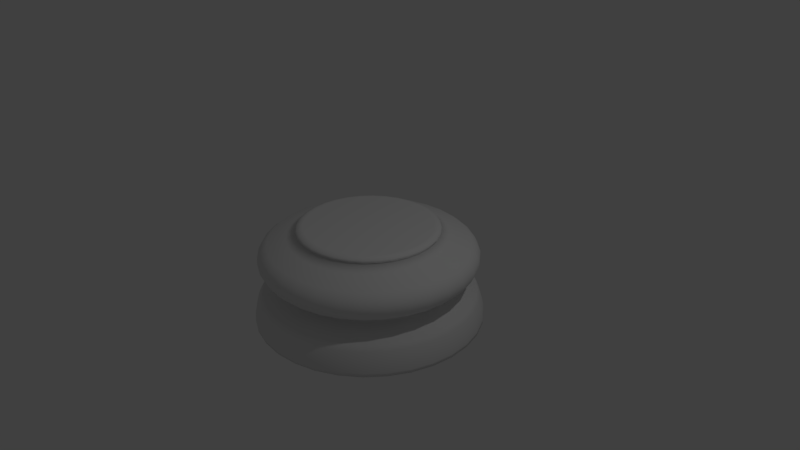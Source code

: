 # Source: chesspiece_base_1_.blend  (saved by Blender 2.79.0; exported with 4.5.12 LTS)
import bpy
from mathutils import Matrix  # noqa: F401  (used for matrix-valued properties, if any)

bpy.ops.wm.read_factory_settings(use_empty=True)
scene = bpy.context.scene
scene.name = 'Scene'

# ---- collections
col_collection_1 = bpy.data.collections.new('Collection 1'); scene.collection.children.link(col_collection_1)

# ---- world
world_world = bpy.data.worlds.new('World'); scene.world = world_world
world_world.color = (0.05088, 0.05088, 0.05088)
world_world.use_sun_shadow = False
world_world.sun_shadow_jitter_overblur = 0.0
world_world.cycles.sampling_method = 'MANUAL'

# ---- cameras
cam_camera = bpy.data.cameras.new('Camera')
cam_camera.clip_end = 100.0
cam_camera.lens = 35.0
cam_camera.sensor_width = 32.0
cam_camera.sensor_height = 18.0
cam_camera.ortho_scale = 7.314
cam_camera.dof.focus_distance = 0.0
cam_camera.dof.aperture_fstop = 128.0

# ---- lights
light_lamp = bpy.data.lights.new('Lamp', 'POINT')
light_lamp.transmission_factor = 0.0
light_lamp.cutoff_distance = 30.0
light_lamp.energy = 100.0
light_lamp.shadow_buffer_clip_start = 1.001
light_lamp.shadow_soft_size = 0.1
light_lamp.shadow_maximum_resolution = 0.006
light_lamp.use_absolute_resolution = True

# ---- meshes
me_cylinder = bpy.data.meshes.new('Cylinder')
me_cylinder.from_pydata([(0.0, 1.5, -1.0), (6.459e-08, 0.8351, 0.2674), (0.2926, 1.471, -1.0), (0.1629, 0.8191, 0.2674), (0.574, 1.386, -1.0), (0.3196, 0.7716, 0.2674), (0.8334, 1.247, -1.0), (0.464, 0.6944, 0.2674), (1.061, 1.061, -1.0), (0.5905, 0.5905, 0.2674), (1.247, 0.8334, -1.0), (0.6944, 0.464, 0.2674), (1.386, 0.574, -1.0), (0.7716, 0.3196, 0.2674), (1.471, 0.2926, -1.0), (0.8191, 0.1629, 0.2674), (1.5, 1.132e-07, -1.0), (0.8351, 2.703e-07, 0.2674), (1.471, -0.2926, -1.0), (0.8191, -0.1629, 0.2674), (1.386, -0.574, -1.0), (0.7716, -0.3196, 0.2674), (1.247, -0.8334, -1.0), (0.6944, -0.464, 0.2674), (1.061, -1.061, -1.0), (0.5905, -0.5905, 0.2674), (0.8334, -1.247, -1.0), (0.464, -0.6944, 0.2674), (0.574, -1.386, -1.0), (0.3196, -0.7716, 0.2674), (0.2926, -1.471, -1.0), (0.1629, -0.8191, 0.2674), (-4.888e-07, -1.5, -1.0), (-2.019e-07, -0.8351, 0.2674), (-0.2926, -1.471, -1.0), (-0.1629, -0.8191, 0.2674), (-0.574, -1.386, -1.0), (-0.3196, -0.7716, 0.2674), (-0.8334, -1.247, -1.0), (-0.464, -0.6944, 0.2674), (-1.061, -1.061, -1.0), (-0.5905, -0.5905, 0.2674), (-1.247, -0.8334, -1.0), (-0.6944, -0.464, 0.2674), (-1.386, -0.574, -1.0), (-0.7716, -0.3196, 0.2674), (-1.471, -0.2926, -1.0), (-0.8191, -0.1629, 0.2674), (-1.5, 1.448e-06, -1.0), (-0.8351, 1.014e-06, 0.2674), (-1.471, 0.2926, -1.0), (-0.8191, 0.1629, 0.2674), (-1.386, 0.574, -1.0), (-0.7716, 0.3196, 0.2674), (-1.247, 0.8334, -1.0), (-0.6944, 0.464, 0.2674), (-1.061, 1.061, -1.0), (-0.5905, 0.5905, 0.2674), (-0.8334, 1.247, -1.0), (-0.464, 0.6944, 0.2674), (-0.574, 1.386, -1.0), (-0.3196, 0.7716, 0.2674), (-0.2926, 1.471, -1.0), (-0.1629, 0.8191, 0.2674), (5.278e-08, 1.053, 0.1337), (6.937e-08, 0.912, 0.2007), (0.1779, 0.8945, 0.2007), (0.2054, 1.032, 0.1337), (0.349, 0.8426, 0.2007), (0.4028, 0.9725, 0.1337), (0.5067, 0.7583, 0.2007), (0.5848, 0.8752, 0.1337), (0.6449, 0.6449, 0.2007), (0.7443, 0.7443, 0.1337), (0.7583, 0.5067, 0.2007), (0.8752, 0.5848, 0.1337), (0.8426, 0.349, 0.2007), (0.9725, 0.4028, 0.1337), (0.8945, 0.1779, 0.2007), (1.032, 0.2054, 0.1337), (0.912, 2.645e-07, 0.2007), (1.053, 2.284e-07, 0.1337), (0.8945, -0.1779, 0.2007), (1.032, -0.2054, 0.1337), (0.8426, -0.349, 0.2007), (0.9725, -0.4028, 0.1337), (0.7583, -0.5067, 0.2007), (0.8752, -0.5848, 0.1337), (0.6449, -0.6449, 0.2007), (0.7443, -0.7443, 0.1337), (0.5067, -0.7583, 0.2007), (0.5848, -0.8752, 0.1337), (0.349, -0.8426, 0.2007), (0.4028, -0.9725, 0.1337), (0.1779, -0.8945, 0.2007), (0.2054, -1.032, 0.1337), (-2.278e-07, -0.912, 0.2007), (-2.902e-07, -1.053, 0.1337), (-0.1779, -0.8945, 0.2007), (-0.2054, -1.032, 0.1337), (-0.349, -0.8426, 0.2007), (-0.4028, -0.9725, 0.1337), (-0.5067, -0.7583, 0.2007), (-0.5848, -0.8752, 0.1337), (-0.6449, -0.6449, 0.2007), (-0.7443, -0.7443, 0.1337), (-0.7583, -0.5067, 0.2007), (-0.8752, -0.5848, 0.1337), (-0.8426, -0.349, 0.2007), (-0.9725, -0.4028, 0.1337), (-0.8945, -0.1779, 0.2007), (-1.032, -0.2054, 0.1337), (-0.912, 1.076e-06, 0.2007), (-1.053, 1.165e-06, 0.1337), (-0.8945, 0.1779, 0.2007), (-1.032, 0.2054, 0.1337), (-0.8426, 0.349, 0.2007), (-0.9725, 0.4028, 0.1337), (-0.7583, 0.5067, 0.2007), (-0.8752, 0.5848, 0.1337), (-0.6449, 0.6449, 0.2007), (-0.7443, 0.7443, 0.1337), (-0.5067, 0.7583, 0.2007), (-0.5848, 0.8752, 0.1337), (-0.349, 0.8426, 0.2007), (-0.4028, 0.9725, 0.1337), (-0.1779, 0.8945, 0.2007), (-0.2054, 1.032, 0.1337), (1.232e-08, 1.396, -0.619), (0.0, 1.5, -0.9555), (7.567e-09, 1.436, -0.6912), (3.725e-09, 1.469, -0.7806), (8.731e-10, 1.492, -0.8734), (0.2926, 1.471, -0.9555), (0.2723, 1.369, -0.619), (0.2911, 1.463, -0.8734), (0.2867, 1.441, -0.7806), (0.2801, 1.408, -0.6912), (0.574, 1.386, -0.9555), (0.5341, 1.289, -0.619), (0.571, 1.378, -0.8734), (0.5623, 1.358, -0.7806), (0.5494, 1.326, -0.6912), (0.8334, 1.247, -0.9555), (0.7753, 1.16, -0.619), (0.8289, 1.241, -0.8734), (0.8164, 1.222, -0.7806), (0.7975, 1.194, -0.6912), (1.061, 1.061, -0.9555), (0.9868, 0.9868, -0.619), (1.055, 1.055, -0.8734), (1.039, 1.039, -0.7806), (1.015, 1.015, -0.6912), (1.247, 0.8334, -0.9555), (1.16, 0.7753, -0.619), (1.241, 0.8289, -0.8734), (1.222, 0.8164, -0.7806), (1.194, 0.7975, -0.6912), (1.386, 0.574, -0.9555), (1.289, 0.5341, -0.619), (1.378, 0.571, -0.8734), (1.358, 0.5623, -0.7806), (1.326, 0.5494, -0.6912), (1.471, 0.2926, -0.9555), (1.369, 0.2723, -0.619), (1.463, 0.2911, -0.8734), (1.441, 0.2867, -0.7806), (1.408, 0.2801, -0.6912), (1.5, 1.132e-07, -0.9555), (1.396, 1.401e-07, -0.619), (1.492, 1.154e-07, -0.8734), (1.469, 1.212e-07, -0.7806), (1.436, 1.3e-07, -0.6912), (1.471, -0.2926, -0.9555), (1.369, -0.2723, -0.619), (1.463, -0.2911, -0.8734), (1.441, -0.2867, -0.7806), (1.408, -0.2801, -0.6912), (1.386, -0.574, -0.9555), (1.289, -0.5341, -0.619), (1.378, -0.571, -0.8734), (1.358, -0.5623, -0.7806), (1.326, -0.5494, -0.6912), (1.247, -0.8334, -0.9555), (1.16, -0.7753, -0.619), (1.241, -0.8289, -0.8734), (1.222, -0.8164, -0.7806), (1.194, -0.7975, -0.6912), (1.061, -1.061, -0.9555), (0.9868, -0.9868, -0.619), (1.055, -1.055, -0.8734), (1.039, -1.039, -0.7806), (1.015, -1.015, -0.6912), (0.8334, -1.247, -0.9555), (0.7753, -1.16, -0.619), (0.8289, -1.241, -0.8734), (0.8164, -1.222, -0.7806), (0.7975, -1.194, -0.6912), (0.574, -1.386, -0.9555), (0.5341, -1.289, -0.619), (0.571, -1.378, -0.8734), (0.5623, -1.358, -0.7806), (0.5494, -1.326, -0.6912), (0.2926, -1.471, -0.9555), (0.2723, -1.369, -0.619), (0.2911, -1.463, -0.8734), (0.2867, -1.441, -0.7806), (0.2801, -1.408, -0.6912), (-4.888e-07, -1.5, -0.9555), (-4.424e-07, -1.396, -0.619), (-4.852e-07, -1.492, -0.8734), (-4.751e-07, -1.469, -0.7806), (-4.601e-07, -1.436, -0.6912), (-0.2926, -1.471, -0.9555), (-0.2723, -1.369, -0.619), (-0.2911, -1.463, -0.8734), (-0.2867, -1.441, -0.7806), (-0.2801, -1.408, -0.6912), (-0.574, -1.386, -0.9555), (-0.5341, -1.289, -0.619), (-0.571, -1.378, -0.8734), (-0.5623, -1.358, -0.7806), (-0.5494, -1.326, -0.6912), (-0.8334, -1.247, -0.9555), (-0.7753, -1.16, -0.619), (-0.8289, -1.241, -0.8734), (-0.8164, -1.222, -0.7806), (-0.7975, -1.194, -0.6912), (-1.061, -1.061, -0.9555), (-0.9868, -0.9868, -0.619), (-1.055, -1.055, -0.8734), (-1.039, -1.039, -0.7806), (-1.015, -1.015, -0.6912), (-1.247, -0.8334, -0.9555), (-1.16, -0.7753, -0.619), (-1.241, -0.8289, -0.8734), (-1.222, -0.8164, -0.7806), (-1.194, -0.7975, -0.6912), (-1.386, -0.574, -0.9555), (-1.289, -0.5341, -0.619), (-1.378, -0.571, -0.8734), (-1.358, -0.5623, -0.7806), (-1.326, -0.5494, -0.6912), (-1.471, -0.2926, -0.9555), (-1.369, -0.2723, -0.619), (-1.463, -0.2911, -0.8734), (-1.441, -0.2867, -0.7806), (-1.408, -0.2801, -0.6912), (-1.5, 1.448e-06, -0.9555), (-1.396, 1.382e-06, -0.619), (-1.492, 1.443e-06, -0.8734), (-1.469, 1.429e-06, -0.7806), (-1.436, 1.408e-06, -0.6912), (-1.471, 0.2926, -0.9555), (-1.369, 0.2723, -0.619), (-1.463, 0.2911, -0.8734), (-1.441, 0.2867, -0.7806), (-1.408, 0.2801, -0.6912), (-1.386, 0.574, -0.9555), (-1.289, 0.5341, -0.619), (-1.378, 0.571, -0.8734), (-1.358, 0.5623, -0.7806), (-1.326, 0.5494, -0.6912), (-1.247, 0.8334, -0.9555), (-1.16, 0.7753, -0.619), (-1.241, 0.8289, -0.8734), (-1.222, 0.8164, -0.7806), (-1.194, 0.7975, -0.6912), (-1.061, 1.061, -0.9555), (-0.9868, 0.9868, -0.619), (-1.055, 1.055, -0.8734), (-1.039, 1.039, -0.7806), (-1.015, 1.015, -0.6912), (-0.8334, 1.247, -0.9555), (-0.7753, 1.16, -0.619), (-0.8289, 1.241, -0.8734), (-0.8164, 1.222, -0.7806), (-0.7975, 1.194, -0.6912), (-0.574, 1.386, -0.9555), (-0.5341, 1.289, -0.619), (-0.571, 1.378, -0.8734), (-0.5623, 1.358, -0.7806), (-0.5494, 1.326, -0.6912), (-0.2926, 1.471, -0.9555), (-0.2723, 1.369, -0.619), (-0.2911, 1.463, -0.8734), (-0.2867, 1.441, -0.7806), (-0.2801, 1.408, -0.6912), (3.313e-08, 1.087, -0.4128), (3.407e-08, 1.09, -0.5137), (3.702e-08, 1.039, -0.4464), (3.725e-08, 1.041, -0.4833), (0.2126, 1.069, -0.5137), (0.212, 1.066, -0.4128), (0.203, 1.021, -0.4833), (0.2028, 1.019, -0.4464), (0.4171, 1.007, -0.5137), (0.4158, 1.004, -0.4128), (0.3982, 0.9613, -0.4833), (0.3977, 0.9602, -0.4464), (0.6056, 0.9063, -0.5137), (0.6037, 0.9035, -0.4128), (0.5781, 0.8652, -0.4833), (0.5774, 0.8641, -0.4464), (0.7707, 0.7707, -0.5137), (0.7683, 0.7683, -0.4128), (0.7358, 0.7358, -0.4833), (0.7349, 0.7349, -0.4464), (0.9063, 0.6056, -0.5137), (0.9035, 0.6037, -0.4128), (0.8652, 0.5781, -0.4833), (0.8641, 0.5774, -0.4464), (1.007, 0.4171, -0.5137), (1.004, 0.4158, -0.4128), (0.9613, 0.3982, -0.4833), (0.9602, 0.3977, -0.4464), (1.069, 0.2126, -0.5137), (1.066, 0.212, -0.4128), (1.021, 0.203, -0.4833), (1.019, 0.2028, -0.4464), (1.09, 2.107e-07, -0.5137), (1.087, 2.108e-07, -0.4128), (1.041, 2.221e-07, -0.4833), (1.039, 2.217e-07, -0.4464), (1.069, -0.2126, -0.5137), (1.066, -0.212, -0.4128), (1.021, -0.203, -0.4833), (1.019, -0.2028, -0.4464), (1.007, -0.4171, -0.5137), (1.004, -0.4158, -0.4128), (0.9613, -0.3982, -0.4833), (0.9602, -0.3977, -0.4464), (0.9063, -0.6056, -0.5137), (0.9035, -0.6037, -0.4128), (0.8652, -0.5781, -0.4833), (0.8641, -0.5774, -0.4464), (0.7707, -0.7707, -0.5137), (0.7683, -0.7683, -0.4128), (0.7358, -0.7358, -0.4833), (0.7349, -0.7349, -0.4464), (0.6056, -0.9063, -0.5137), (0.6037, -0.9035, -0.4128), (0.5781, -0.8652, -0.4833), (0.5774, -0.8641, -0.4464), (0.4171, -1.007, -0.5137), (0.4158, -1.004, -0.4128), (0.3982, -0.9613, -0.4833), (0.3977, -0.9602, -0.4464), (0.2126, -1.069, -0.5137), (0.212, -1.066, -0.4128), (0.203, -1.021, -0.4833), (0.2028, -1.019, -0.4464), (-3.211e-07, -1.09, -0.5137), (-3.209e-07, -1.087, -0.4128), (-3.015e-07, -1.041, -0.4833), (-3.015e-07, -1.039, -0.4464), (-0.2126, -1.069, -0.5137), (-0.212, -1.066, -0.4128), (-0.203, -1.021, -0.4833), (-0.2028, -1.019, -0.4464), (-0.4171, -1.007, -0.5137), (-0.4158, -1.004, -0.4128), (-0.3982, -0.9613, -0.4833), (-0.3977, -0.9602, -0.4464), (-0.6056, -0.9063, -0.5137), (-0.6037, -0.9035, -0.4128), (-0.5781, -0.8652, -0.4833), (-0.5774, -0.8641, -0.4464), (-0.7707, -0.7707, -0.5137), (-0.7683, -0.7683, -0.4128), (-0.7358, -0.7358, -0.4833), (-0.7349, -0.7349, -0.4464), (-0.9063, -0.6056, -0.5137), (-0.9035, -0.6037, -0.4128), (-0.8652, -0.5781, -0.4833), (-0.8641, -0.5774, -0.4464), (-1.007, -0.4171, -0.5137), (-1.004, -0.4158, -0.4128), (-0.9613, -0.3982, -0.4833), (-0.9602, -0.3977, -0.4464), (-1.069, -0.2126, -0.5137), (-1.066, -0.212, -0.4128), (-1.021, -0.203, -0.4833), (-1.019, -0.2028, -0.4464), (-1.09, 1.181e-06, -0.5137), (-1.087, 1.178e-06, -0.4128), (-1.041, 1.149e-06, -0.4833), (-1.039, 1.147e-06, -0.4464), (-1.069, 0.2126, -0.5137), (-1.066, 0.212, -0.4128), (-1.021, 0.203, -0.4833), (-1.019, 0.2028, -0.4464), (-1.007, 0.4171, -0.5137), (-1.004, 0.4158, -0.4128), (-0.9613, 0.3982, -0.4833), (-0.9602, 0.3977, -0.4464), (-0.9063, 0.6056, -0.5137), (-0.9035, 0.6037, -0.4128), (-0.8652, 0.5781, -0.4833), (-0.8641, 0.5774, -0.4464), (-0.7707, 0.7707, -0.5137), (-0.7683, 0.7684, -0.4128), (-0.7358, 0.7358, -0.4833), (-0.7349, 0.7349, -0.4464), (-0.6056, 0.9063, -0.5137), (-0.6037, 0.9035, -0.4128), (-0.5781, 0.8652, -0.4833), (-0.5774, 0.8641, -0.4464), (-0.4171, 1.007, -0.5137), (-0.4158, 1.004, -0.4128), (-0.3982, 0.9613, -0.4833), (-0.3977, 0.9602, -0.4464), (-0.2126, 1.069, -0.5137), (-0.212, 1.066, -0.4128), (-0.203, 1.021, -0.4833), (-0.2028, 1.019, -0.4464), (2.113e-08, 1.304, 0.04538), (9.03e-09, 1.313, -0.3299), (1.139e-08, 1.382, -0.01987), (5.165e-09, 1.425, -0.09782), (2.178e-09, 1.427, -0.1808), (3.672e-09, 1.388, -0.2608), (0.2562, 1.288, -0.3299), (0.2543, 1.279, 0.04538), (0.2708, 1.362, -0.2608), (0.2783, 1.399, -0.1808), (0.2779, 1.397, -0.09782), (0.2696, 1.356, -0.01987), (0.5025, 1.213, -0.3299), (0.4989, 1.204, 0.04538), (0.5313, 1.283, -0.2608), (0.5459, 1.318, -0.1808), (0.5451, 1.316, -0.09782), (0.5289, 1.277, -0.01987), (0.7296, 1.092, -0.3299), (0.7243, 1.084, 0.04538), (0.7713, 1.154, -0.2608), (0.7926, 1.186, -0.1808), (0.7914, 1.184, -0.09782), (0.7679, 1.149, -0.01987), (0.9285, 0.9285, -0.3299), (0.9219, 0.9219, 0.04538), (0.9816, 0.9816, -0.2608), (1.009, 1.009, -0.1808), (1.007, 1.007, -0.09782), (0.9773, 0.9773, -0.01987), (1.092, 0.7296, -0.3299), (1.084, 0.7243, 0.04538), (1.154, 0.7713, -0.2608), (1.186, 0.7926, -0.1808), (1.184, 0.7914, -0.09782), (1.149, 0.7679, -0.01987), (1.213, 0.5025, -0.3299), (1.204, 0.4989, 0.04538), (1.283, 0.5313, -0.2608), (1.318, 0.5459, -0.1808), (1.316, 0.5451, -0.09782), (1.277, 0.5289, -0.01987), (1.288, 0.2562, -0.3299), (1.279, 0.2543, 0.04538), (1.362, 0.2708, -0.2608), (1.399, 0.2783, -0.1808), (1.397, 0.2779, -0.09782), (1.356, 0.2696, -0.01987), (1.313, 1.653e-07, -0.3299), (1.304, 1.74e-07, 0.04538), (1.388, 1.48e-07, -0.2608), (1.427, 1.4e-07, -0.1808), (1.425, 1.42e-07, -0.09782), (1.382, 1.534e-07, -0.01987), (1.288, -0.2562, -0.3299), (1.279, -0.2543, 0.04538), (1.362, -0.2708, -0.2608), (1.399, -0.2783, -0.1808), (1.397, -0.2779, -0.09782), (1.356, -0.2696, -0.01987), (1.213, -0.5025, -0.3299), (1.204, -0.4989, 0.04538), (1.283, -0.5313, -0.2608), (1.318, -0.5459, -0.1808), (1.316, -0.5451, -0.09782), (1.277, -0.5289, -0.01987), (1.092, -0.7296, -0.3299), (1.084, -0.7243, 0.04538), (1.154, -0.7713, -0.2608), (1.186, -0.7926, -0.1808), (1.184, -0.7914, -0.09782), (1.149, -0.7679, -0.01987), (0.9285, -0.9285, -0.3299), (0.9219, -0.9219, 0.04538), (0.9816, -0.9816, -0.2608), (1.009, -1.009, -0.1808), (1.007, -1.007, -0.09782), (0.9773, -0.9773, -0.01987), (0.7296, -1.092, -0.3299), (0.7243, -1.084, 0.04538), (0.7713, -1.154, -0.2608), (0.7926, -1.186, -0.1808), (0.7914, -1.184, -0.09782), (0.7679, -1.149, -0.01987), (0.5025, -1.213, -0.3299), (0.4989, -1.204, 0.04538), (0.5313, -1.283, -0.2608), (0.5459, -1.318, -0.1808), (0.5451, -1.316, -0.09782), (0.5289, -1.277, -0.01987), (0.2562, -1.288, -0.3299), (0.2543, -1.279, 0.04538), (0.2708, -1.362, -0.2608), (0.2783, -1.399, -0.1808), (0.2779, -1.397, -0.09782), (0.2696, -1.356, -0.01987), (-4.189e-07, -1.313, -0.3299), (-4.037e-07, -1.304, 0.04538), (-4.491e-07, -1.388, -0.2608), (-4.623e-07, -1.427, -0.1808), (-4.583e-07, -1.425, -0.09782), (-4.389e-07, -1.382, -0.01987), (-0.2562, -1.288, -0.3299), (-0.2543, -1.279, 0.04538), (-0.2708, -1.362, -0.2608), (-0.2783, -1.399, -0.1808), (-0.2779, -1.397, -0.09782), (-0.2696, -1.356, -0.01987), (-0.5025, -1.213, -0.3299), (-0.4989, -1.204, 0.04538), (-0.5313, -1.283, -0.2608), (-0.5459, -1.318, -0.1808), (-0.5451, -1.316, -0.09782), (-0.5289, -1.277, -0.01987), (-0.7296, -1.092, -0.3299), (-0.7243, -1.084, 0.04538), (-0.7713, -1.154, -0.2608), (-0.7926, -1.186, -0.1808), (-0.7914, -1.184, -0.09782), (-0.7679, -1.149, -0.01987), (-0.9285, -0.9285, -0.3299), (-0.9219, -0.9219, 0.04538), (-0.9816, -0.9816, -0.2608), (-1.009, -1.009, -0.1808), (-1.007, -1.007, -0.09782), (-0.9773, -0.9773, -0.01987), (-1.092, -0.7296, -0.3299), (-1.084, -0.7243, 0.04538), (-1.154, -0.7713, -0.2608), (-1.186, -0.7926, -0.1808), (-1.184, -0.7914, -0.09782), (-1.149, -0.7679, -0.01987), (-1.213, -0.5025, -0.3299), (-1.204, -0.4989, 0.04538), (-1.283, -0.5313, -0.2608), (-1.318, -0.5459, -0.1808), (-1.316, -0.5451, -0.09782), (-1.277, -0.5289, -0.01987), (-1.288, -0.2562, -0.3299), (-1.279, -0.2543, 0.04538), (-1.362, -0.2708, -0.2608), (-1.399, -0.2783, -0.1808), (-1.397, -0.2779, -0.09782), (-1.356, -0.2696, -0.01987), (-1.313, 1.334e-06, -0.3299), (-1.304, 1.334e-06, 0.04538), (-1.388, 1.383e-06, -0.2608), (-1.427, 1.41e-06, -0.1808), (-1.425, 1.41e-06, -0.09782), (-1.382, 1.383e-06, -0.01987), (-1.288, 0.2562, -0.3299), (-1.279, 0.2543, 0.04538), (-1.362, 0.2708, -0.2608), (-1.399, 0.2783, -0.1808), (-1.397, 0.2779, -0.09782), (-1.356, 0.2696, -0.01987), (-1.213, 0.5025, -0.3299), (-1.204, 0.4989, 0.04538), (-1.283, 0.5313, -0.2608), (-1.318, 0.5459, -0.1808), (-1.316, 0.5451, -0.09782), (-1.277, 0.5289, -0.01987), (-1.092, 0.7296, -0.3299), (-1.084, 0.7243, 0.04538), (-1.154, 0.7713, -0.2608), (-1.186, 0.7926, -0.1808), (-1.184, 0.7914, -0.09782), (-1.149, 0.7679, -0.01987), (-0.9285, 0.9285, -0.3299), (-0.9219, 0.9219, 0.04538), (-0.9816, 0.9816, -0.2608), (-1.009, 1.009, -0.1808), (-1.007, 1.007, -0.09782), (-0.9773, 0.9773, -0.01987), (-0.7296, 1.092, -0.3299), (-0.7243, 1.084, 0.04538), (-0.7713, 1.154, -0.2608), (-0.7926, 1.186, -0.1808), (-0.7914, 1.184, -0.09782), (-0.7679, 1.149, -0.01987), (-0.5025, 1.213, -0.3299), (-0.4989, 1.204, 0.04538), (-0.5313, 1.283, -0.2608), (-0.5459, 1.318, -0.1808), (-0.5451, 1.316, -0.09782), (-0.5289, 1.277, -0.01987), (-0.2562, 1.288, -0.3299), (-0.2543, 1.279, 0.04538), (-0.2708, 1.362, -0.2608), (-0.2783, 1.399, -0.1808), (-0.2779, 1.397, -0.09782), (-0.2696, 1.356, -0.01987), (0.1691, 0.85, 0.2674), (7.472e-08, 0.8666, 0.2674), (0.3316, 0.8007, 0.2674), (0.4815, 0.7206, 0.2674), (0.6128, 0.6128, 0.2674), (0.7206, 0.4815, 0.2674), (0.8007, 0.3316, 0.2674), (0.85, 0.1691, 0.2674), (0.8666, 2.762e-07, 0.2674), (0.85, -0.1691, 0.2674), (0.8007, -0.3316, 0.2674), (0.7206, -0.4815, 0.2674), (0.6128, -0.6128, 0.2674), (0.4815, -0.7206, 0.2674), (0.3316, -0.8007, 0.2674), (0.1691, -0.85, 0.2674), (-2.077e-07, -0.8666, 0.2674), (-0.1691, -0.85, 0.2674), (-0.3316, -0.8007, 0.2674), (-0.4815, -0.7206, 0.2674), (-0.6128, -0.6128, 0.2674), (-0.7206, -0.4815, 0.2674), (-0.8007, -0.3316, 0.2674), (-0.85, -0.1691, 0.2674), (-0.8666, 1.048e-06, 0.2674), (-0.85, 0.1691, 0.2674), (-0.8007, 0.3316, 0.2674), (-0.7206, 0.4815, 0.2674), (-0.6128, 0.6128, 0.2674), (-0.4815, 0.7206, 0.2674), (-0.3316, 0.8007, 0.2674), (-0.1691, 0.85, 0.2674), (6.851e-08, 0.9323, 0.2238), (7.037e-08, 0.9166, 0.2469), (0.1788, 0.8989, 0.2469), (0.1819, 0.9144, 0.2238), (0.3508, 0.8468, 0.2469), (0.3568, 0.8613, 0.2238), (0.5092, 0.7621, 0.2469), (0.518, 0.7752, 0.2238), (0.6481, 0.6481, 0.2469), (0.6592, 0.6592, 0.2238), (0.7621, 0.5092, 0.2469), (0.7752, 0.518, 0.2238), (0.8468, 0.3508, 0.2469), (0.8613, 0.3568, 0.2238), (0.8989, 0.1788, 0.2469), (0.9144, 0.1819, 0.2238), (0.9166, 2.646e-07, 0.2469), (0.9323, 2.606e-07, 0.2238), (0.8989, -0.1788, 0.2469), (0.9144, -0.1819, 0.2238), (0.8468, -0.3507, 0.2469), (0.8613, -0.3568, 0.2238), (0.7621, -0.5092, 0.2469), (0.7752, -0.518, 0.2238), (0.6481, -0.6481, 0.2469), (0.6592, -0.6592, 0.2238), (0.5092, -0.7621, 0.2469), (0.518, -0.7752, 0.2238), (0.3507, -0.8468, 0.2469), (0.3568, -0.8613, 0.2238), (0.1788, -0.8989, 0.2469), (0.1819, -0.9144, 0.2238), (-2.283e-07, -0.9166, 0.2469), (-2.353e-07, -0.9323, 0.2238), (-0.1788, -0.8989, 0.2469), (-0.1819, -0.9144, 0.2238), (-0.3508, -0.8468, 0.2469), (-0.3568, -0.8613, 0.2238), (-0.5092, -0.7621, 0.2469), (-0.518, -0.7752, 0.2238), (-0.6481, -0.6481, 0.2469), (-0.6592, -0.6592, 0.2238), (-0.7621, -0.5092, 0.2469), (-0.7752, -0.518, 0.2238), (-0.8468, -0.3507, 0.2469), (-0.8613, -0.3568, 0.2238), (-0.8989, -0.1788, 0.2469), (-0.9144, -0.1819, 0.2238), (-0.9166, 1.08e-06, 0.2469), (-0.9323, 1.09e-06, 0.2238), (-0.8989, 0.1788, 0.2469), (-0.9144, 0.1819, 0.2238), (-0.8468, 0.3508, 0.2469), (-0.8613, 0.3568, 0.2238), (-0.7621, 0.5092, 0.2469), (-0.7752, 0.518, 0.2238), (-0.6481, 0.6481, 0.2469), (-0.6592, 0.6592, 0.2238), (-0.5092, 0.7621, 0.2469), (-0.518, 0.7752, 0.2238), (-0.3507, 0.8468, 0.2469), (-0.3568, 0.8613, 0.2238), (-0.1788, 0.8989, 0.2469), (-0.1819, 0.9144, 0.2238)], [], [(641, 609, 608, 642), (642, 608, 610, 644), (644, 610, 611, 646), (646, 611, 612, 648), (648, 612, 613, 650), (650, 613, 614, 652), (652, 614, 615, 654), (654, 615, 616, 656), (656, 616, 617, 658), (658, 617, 618, 660), (660, 618, 619, 662), (662, 619, 620, 664), (664, 620, 621, 666), (666, 621, 622, 668), (668, 622, 623, 670), (670, 623, 624, 672), (672, 624, 625, 674), (674, 625, 626, 676), (676, 626, 627, 678), (678, 627, 628, 680), (680, 628, 629, 682), (682, 629, 630, 684), (684, 630, 631, 686), (686, 631, 632, 688), (688, 632, 633, 690), (690, 633, 634, 692), (692, 634, 635, 694), (694, 635, 636, 696), (696, 636, 637, 698), (698, 637, 638, 700), (3, 1, 63, 61, 59, 57, 55, 53, 51, 49, 47, 45, 43, 41, 39, 37, 35, 33, 31, 29, 27, 25, 23, 21, 19, 17, 15, 13, 11, 9, 7, 5), (700, 638, 639, 702), (702, 639, 609, 641), (0, 2, 4, 6, 8, 10, 12, 14, 16, 18, 20, 22, 24, 26, 28, 30, 32, 34, 36, 38, 40, 42, 44, 46, 48, 50, 52, 54, 56, 58, 60, 62), (284, 412, 289, 128), (2, 133, 138, 4), (128, 289, 292, 134), (288, 417, 422, 293), (127, 126, 65, 64), (279, 408, 412, 284), (409, 596, 602, 413), (125, 124, 126, 127), (60, 278, 283, 62), (274, 404, 408, 279), (405, 590, 596, 409), (123, 122, 124, 125), (597, 125, 127, 603), (58, 273, 278, 60), (269, 400, 404, 274), (401, 584, 590, 405), (121, 120, 122, 123), (591, 123, 125, 597), (56, 268, 273, 58), (264, 396, 400, 269), (397, 578, 584, 401), (119, 118, 120, 121), (585, 121, 123, 591), (54, 263, 268, 56), (259, 392, 396, 264), (393, 572, 578, 397), (117, 116, 118, 119), (579, 119, 121, 585), (52, 258, 263, 54), (254, 388, 392, 259), (389, 566, 572, 393), (115, 114, 116, 117), (573, 117, 119, 579), (50, 253, 258, 52), (249, 384, 388, 254), (385, 560, 566, 389), (113, 112, 114, 115), (567, 115, 117, 573), (48, 248, 253, 50), (244, 380, 384, 249), (381, 554, 560, 385), (111, 110, 112, 113), (561, 113, 115, 567), (46, 243, 248, 48), (239, 376, 380, 244), (377, 548, 554, 381), (109, 108, 110, 111), (555, 111, 113, 561), (44, 238, 243, 46), (234, 372, 376, 239), (373, 542, 548, 377), (107, 106, 108, 109), (549, 109, 111, 555), (42, 233, 238, 44), (229, 368, 372, 234), (369, 536, 542, 373), (105, 104, 106, 107), (543, 107, 109, 549), (40, 228, 233, 42), (224, 364, 368, 229), (365, 530, 536, 369), (103, 102, 104, 105), (537, 105, 107, 543), (38, 223, 228, 40), (219, 360, 364, 224), (361, 524, 530, 365), (101, 100, 102, 103), (531, 103, 105, 537), (36, 218, 223, 38), (214, 356, 360, 219), (357, 518, 524, 361), (99, 98, 100, 101), (525, 101, 103, 531), (34, 213, 218, 36), (209, 352, 356, 214), (353, 512, 518, 357), (97, 96, 98, 99), (519, 99, 101, 525), (32, 208, 213, 34), (204, 348, 352, 209), (349, 506, 512, 353), (95, 94, 96, 97), (513, 97, 99, 519), (30, 203, 208, 32), (199, 344, 348, 204), (345, 500, 506, 349), (93, 92, 94, 95), (507, 95, 97, 513), (28, 198, 203, 30), (194, 340, 344, 199), (341, 494, 500, 345), (91, 90, 92, 93), (501, 93, 95, 507), (26, 193, 198, 28), (189, 336, 340, 194), (337, 488, 494, 341), (89, 88, 90, 91), (495, 91, 93, 501), (24, 188, 193, 26), (184, 332, 336, 189), (333, 482, 488, 337), (87, 86, 88, 89), (489, 89, 91, 495), (22, 183, 188, 24), (179, 328, 332, 184), (329, 476, 482, 333), (85, 84, 86, 87), (483, 87, 89, 489), (20, 178, 183, 22), (174, 324, 328, 179), (325, 470, 476, 329), (83, 82, 84, 85), (477, 85, 87, 483), (18, 173, 178, 20), (169, 320, 324, 174), (321, 464, 470, 325), (81, 80, 82, 83), (471, 83, 85, 477), (16, 168, 173, 18), (164, 316, 320, 169), (317, 458, 464, 321), (79, 78, 80, 81), (465, 81, 83, 471), (14, 163, 168, 16), (159, 312, 316, 164), (313, 452, 458, 317), (77, 76, 78, 79), (459, 79, 81, 465), (12, 158, 163, 14), (154, 308, 312, 159), (309, 446, 452, 313), (75, 74, 76, 77), (453, 77, 79, 459), (10, 153, 158, 12), (149, 304, 308, 154), (305, 440, 446, 309), (73, 72, 74, 75), (447, 75, 77, 453), (8, 148, 153, 10), (144, 300, 304, 149), (301, 434, 440, 305), (71, 70, 72, 73), (441, 73, 75, 447), (6, 143, 148, 8), (139, 296, 300, 144), (297, 428, 434, 301), (69, 68, 70, 71), (435, 71, 73, 441), (4, 138, 143, 6), (134, 292, 296, 139), (293, 422, 428, 297), (67, 66, 68, 69), (62, 283, 129, 0), (429, 69, 71, 435), (423, 67, 69, 429), (603, 127, 64, 416), (64, 65, 66, 67), (284, 128, 130, 287), (287, 130, 131, 286), (286, 131, 132, 285), (285, 132, 129, 283), (279, 284, 287, 282), (282, 287, 286, 281), (281, 286, 285, 280), (280, 285, 283, 278), (274, 279, 282, 277), (277, 282, 281, 276), (276, 281, 280, 275), (275, 280, 278, 273), (269, 274, 277, 272), (272, 277, 276, 271), (271, 276, 275, 270), (270, 275, 273, 268), (264, 269, 272, 267), (267, 272, 271, 266), (266, 271, 270, 265), (265, 270, 268, 263), (259, 264, 267, 262), (262, 267, 266, 261), (261, 266, 265, 260), (260, 265, 263, 258), (254, 259, 262, 257), (257, 262, 261, 256), (256, 261, 260, 255), (255, 260, 258, 253), (249, 254, 257, 252), (252, 257, 256, 251), (251, 256, 255, 250), (250, 255, 253, 248), (244, 249, 252, 247), (247, 252, 251, 246), (246, 251, 250, 245), (245, 250, 248, 243), (239, 244, 247, 242), (242, 247, 246, 241), (241, 246, 245, 240), (240, 245, 243, 238), (234, 239, 242, 237), (237, 242, 241, 236), (236, 241, 240, 235), (235, 240, 238, 233), (229, 234, 237, 232), (232, 237, 236, 231), (231, 236, 235, 230), (230, 235, 233, 228), (224, 229, 232, 227), (227, 232, 231, 226), (226, 231, 230, 225), (225, 230, 228, 223), (219, 224, 227, 222), (222, 227, 226, 221), (221, 226, 225, 220), (220, 225, 223, 218), (214, 219, 222, 217), (217, 222, 221, 216), (216, 221, 220, 215), (215, 220, 218, 213), (209, 214, 217, 212), (212, 217, 216, 211), (211, 216, 215, 210), (210, 215, 213, 208), (204, 209, 212, 207), (207, 212, 211, 206), (206, 211, 210, 205), (205, 210, 208, 203), (199, 204, 207, 202), (202, 207, 206, 201), (201, 206, 205, 200), (200, 205, 203, 198), (194, 199, 202, 197), (197, 202, 201, 196), (196, 201, 200, 195), (195, 200, 198, 193), (189, 194, 197, 192), (192, 197, 196, 191), (191, 196, 195, 190), (190, 195, 193, 188), (184, 189, 192, 187), (187, 192, 191, 186), (186, 191, 190, 185), (185, 190, 188, 183), (179, 184, 187, 182), (182, 187, 186, 181), (181, 186, 185, 180), (180, 185, 183, 178), (174, 179, 182, 177), (177, 182, 181, 176), (176, 181, 180, 175), (175, 180, 178, 173), (169, 174, 177, 172), (172, 177, 176, 171), (171, 176, 175, 170), (170, 175, 173, 168), (164, 169, 172, 167), (167, 172, 171, 166), (166, 171, 170, 165), (165, 170, 168, 163), (159, 164, 167, 162), (162, 167, 166, 161), (161, 166, 165, 160), (160, 165, 163, 158), (154, 159, 162, 157), (157, 162, 161, 156), (156, 161, 160, 155), (155, 160, 158, 153), (149, 154, 157, 152), (152, 157, 156, 151), (151, 156, 155, 150), (150, 155, 153, 148), (144, 149, 152, 147), (147, 152, 151, 146), (146, 151, 150, 145), (145, 150, 148, 143), (139, 144, 147, 142), (142, 147, 146, 141), (141, 146, 145, 140), (140, 145, 143, 138), (134, 139, 142, 137), (137, 142, 141, 136), (136, 141, 140, 135), (135, 140, 138, 133), (128, 134, 137, 130), (130, 137, 136, 131), (131, 136, 135, 132), (132, 135, 133, 129), (0, 129, 133, 2), (413, 288, 290, 415), (415, 290, 291, 414), (414, 291, 289, 412), (409, 413, 415, 411), (411, 415, 414, 410), (410, 414, 412, 408), (405, 409, 411, 407), (407, 411, 410, 406), (406, 410, 408, 404), (401, 405, 407, 403), (403, 407, 406, 402), (402, 406, 404, 400), (397, 401, 403, 399), (399, 403, 402, 398), (398, 402, 400, 396), (393, 397, 399, 395), (395, 399, 398, 394), (394, 398, 396, 392), (389, 393, 395, 391), (391, 395, 394, 390), (390, 394, 392, 388), (385, 389, 391, 387), (387, 391, 390, 386), (386, 390, 388, 384), (381, 385, 387, 383), (383, 387, 386, 382), (382, 386, 384, 380), (377, 381, 383, 379), (379, 383, 382, 378), (378, 382, 380, 376), (373, 377, 379, 375), (375, 379, 378, 374), (374, 378, 376, 372), (369, 373, 375, 371), (371, 375, 374, 370), (370, 374, 372, 368), (365, 369, 371, 367), (367, 371, 370, 366), (366, 370, 368, 364), (361, 365, 367, 363), (363, 367, 366, 362), (362, 366, 364, 360), (357, 361, 363, 359), (359, 363, 362, 358), (358, 362, 360, 356), (353, 357, 359, 355), (355, 359, 358, 354), (354, 358, 356, 352), (349, 353, 355, 351), (351, 355, 354, 350), (350, 354, 352, 348), (345, 349, 351, 347), (347, 351, 350, 346), (346, 350, 348, 344), (341, 345, 347, 343), (343, 347, 346, 342), (342, 346, 344, 340), (337, 341, 343, 339), (339, 343, 342, 338), (338, 342, 340, 336), (333, 337, 339, 335), (335, 339, 338, 334), (334, 338, 336, 332), (329, 333, 335, 331), (331, 335, 334, 330), (330, 334, 332, 328), (325, 329, 331, 327), (327, 331, 330, 326), (326, 330, 328, 324), (321, 325, 327, 323), (323, 327, 326, 322), (322, 326, 324, 320), (317, 321, 323, 319), (319, 323, 322, 318), (318, 322, 320, 316), (313, 317, 319, 315), (315, 319, 318, 314), (314, 318, 316, 312), (309, 313, 315, 311), (311, 315, 314, 310), (310, 314, 312, 308), (305, 309, 311, 307), (307, 311, 310, 306), (306, 310, 308, 304), (301, 305, 307, 303), (303, 307, 306, 302), (302, 306, 304, 300), (297, 301, 303, 299), (299, 303, 302, 298), (298, 302, 300, 296), (293, 297, 299, 295), (295, 299, 298, 294), (294, 298, 296, 292), (288, 293, 295, 290), (290, 295, 294, 291), (291, 294, 292, 289), (413, 602, 417, 288), (603, 416, 418, 607), (607, 418, 419, 606), (606, 419, 420, 605), (605, 420, 421, 604), (604, 421, 417, 602), (597, 603, 607, 601), (601, 607, 606, 600), (600, 606, 605, 599), (599, 605, 604, 598), (598, 604, 602, 596), (591, 597, 601, 595), (595, 601, 600, 594), (594, 600, 599, 593), (593, 599, 598, 592), (592, 598, 596, 590), (585, 591, 595, 589), (589, 595, 594, 588), (588, 594, 593, 587), (587, 593, 592, 586), (586, 592, 590, 584), (579, 585, 589, 583), (583, 589, 588, 582), (582, 588, 587, 581), (581, 587, 586, 580), (580, 586, 584, 578), (573, 579, 583, 577), (577, 583, 582, 576), (576, 582, 581, 575), (575, 581, 580, 574), (574, 580, 578, 572), (567, 573, 577, 571), (571, 577, 576, 570), (570, 576, 575, 569), (569, 575, 574, 568), (568, 574, 572, 566), (561, 567, 571, 565), (565, 571, 570, 564), (564, 570, 569, 563), (563, 569, 568, 562), (562, 568, 566, 560), (555, 561, 565, 559), (559, 565, 564, 558), (558, 564, 563, 557), (557, 563, 562, 556), (556, 562, 560, 554), (549, 555, 559, 553), (553, 559, 558, 552), (552, 558, 557, 551), (551, 557, 556, 550), (550, 556, 554, 548), (543, 549, 553, 547), (547, 553, 552, 546), (546, 552, 551, 545), (545, 551, 550, 544), (544, 550, 548, 542), (537, 543, 547, 541), (541, 547, 546, 540), (540, 546, 545, 539), (539, 545, 544, 538), (538, 544, 542, 536), (531, 537, 541, 535), (535, 541, 540, 534), (534, 540, 539, 533), (533, 539, 538, 532), (532, 538, 536, 530), (525, 531, 535, 529), (529, 535, 534, 528), (528, 534, 533, 527), (527, 533, 532, 526), (526, 532, 530, 524), (519, 525, 529, 523), (523, 529, 528, 522), (522, 528, 527, 521), (521, 527, 526, 520), (520, 526, 524, 518), (513, 519, 523, 517), (517, 523, 522, 516), (516, 522, 521, 515), (515, 521, 520, 514), (514, 520, 518, 512), (507, 513, 517, 511), (511, 517, 516, 510), (510, 516, 515, 509), (509, 515, 514, 508), (508, 514, 512, 506), (501, 507, 511, 505), (505, 511, 510, 504), (504, 510, 509, 503), (503, 509, 508, 502), (502, 508, 506, 500), (495, 501, 505, 499), (499, 505, 504, 498), (498, 504, 503, 497), (497, 503, 502, 496), (496, 502, 500, 494), (489, 495, 499, 493), (493, 499, 498, 492), (492, 498, 497, 491), (491, 497, 496, 490), (490, 496, 494, 488), (483, 489, 493, 487), (487, 493, 492, 486), (486, 492, 491, 485), (485, 491, 490, 484), (484, 490, 488, 482), (477, 483, 487, 481), (481, 487, 486, 480), (480, 486, 485, 479), (479, 485, 484, 478), (478, 484, 482, 476), (471, 477, 481, 475), (475, 481, 480, 474), (474, 480, 479, 473), (473, 479, 478, 472), (472, 478, 476, 470), (465, 471, 475, 469), (469, 475, 474, 468), (468, 474, 473, 467), (467, 473, 472, 466), (466, 472, 470, 464), (459, 465, 469, 463), (463, 469, 468, 462), (462, 468, 467, 461), (461, 467, 466, 460), (460, 466, 464, 458), (453, 459, 463, 457), (457, 463, 462, 456), (456, 462, 461, 455), (455, 461, 460, 454), (454, 460, 458, 452), (447, 453, 457, 451), (451, 457, 456, 450), (450, 456, 455, 449), (449, 455, 454, 448), (448, 454, 452, 446), (441, 447, 451, 445), (445, 451, 450, 444), (444, 450, 449, 443), (443, 449, 448, 442), (442, 448, 446, 440), (435, 441, 445, 439), (439, 445, 444, 438), (438, 444, 443, 437), (437, 443, 442, 436), (436, 442, 440, 434), (429, 435, 439, 433), (433, 439, 438, 432), (432, 438, 437, 431), (431, 437, 436, 430), (430, 436, 434, 428), (423, 429, 433, 427), (427, 433, 432, 426), (426, 432, 431, 425), (425, 431, 430, 424), (424, 430, 428, 422), (416, 423, 427, 418), (418, 427, 426, 419), (419, 426, 425, 420), (420, 425, 424, 421), (421, 424, 422, 417), (416, 64, 67, 423), (1, 3, 608, 609), (3, 5, 610, 608), (5, 7, 611, 610), (7, 9, 612, 611), (9, 11, 613, 612), (11, 13, 614, 613), (13, 15, 615, 614), (15, 17, 616, 615), (17, 19, 617, 616), (19, 21, 618, 617), (21, 23, 619, 618), (23, 25, 620, 619), (25, 27, 621, 620), (27, 29, 622, 621), (29, 31, 623, 622), (31, 33, 624, 623), (33, 35, 625, 624), (35, 37, 626, 625), (37, 39, 627, 626), (39, 41, 628, 627), (41, 43, 629, 628), (43, 45, 630, 629), (45, 47, 631, 630), (47, 49, 632, 631), (49, 51, 633, 632), (51, 53, 634, 633), (53, 55, 635, 634), (55, 57, 636, 635), (57, 59, 637, 636), (59, 61, 638, 637), (61, 63, 639, 638), (63, 1, 609, 639), (126, 703, 640, 65), (703, 702, 641, 640), (124, 701, 703, 126), (701, 700, 702, 703), (122, 699, 701, 124), (699, 698, 700, 701), (120, 697, 699, 122), (697, 696, 698, 699), (118, 695, 697, 120), (695, 694, 696, 697), (116, 693, 695, 118), (693, 692, 694, 695), (114, 691, 693, 116), (691, 690, 692, 693), (112, 689, 691, 114), (689, 688, 690, 691), (110, 687, 689, 112), (687, 686, 688, 689), (108, 685, 687, 110), (685, 684, 686, 687), (106, 683, 685, 108), (683, 682, 684, 685), (104, 681, 683, 106), (681, 680, 682, 683), (102, 679, 681, 104), (679, 678, 680, 681), (100, 677, 679, 102), (677, 676, 678, 679), (98, 675, 677, 100), (675, 674, 676, 677), (96, 673, 675, 98), (673, 672, 674, 675), (94, 671, 673, 96), (671, 670, 672, 673), (92, 669, 671, 94), (669, 668, 670, 671), (90, 667, 669, 92), (667, 666, 668, 669), (88, 665, 667, 90), (665, 664, 666, 667), (86, 663, 665, 88), (663, 662, 664, 665), (84, 661, 663, 86), (661, 660, 662, 663), (82, 659, 661, 84), (659, 658, 660, 661), (80, 657, 659, 82), (657, 656, 658, 659), (78, 655, 657, 80), (655, 654, 656, 657), (76, 653, 655, 78), (653, 652, 654, 655), (74, 651, 653, 76), (651, 650, 652, 653), (72, 649, 651, 74), (649, 648, 650, 651), (70, 647, 649, 72), (647, 646, 648, 649), (68, 645, 647, 70), (645, 644, 646, 647), (66, 643, 645, 68), (643, 642, 644, 645), (65, 640, 643, 66), (640, 641, 642, 643)])
me_cylinder.polygons.foreach_set('use_smooth', [True] * 674)
me_cylinder.use_remesh_preserve_volume = False
me_cylinder.use_remesh_preserve_attributes = False
me_cylinder.use_mirror_vertex_groups = False
me_cylinder.update()

# ---- objects
ob_chesspiece_base = bpy.data.objects.new('Chesspiece_Base', me_cylinder)
ob_lamp = bpy.data.objects.new('Lamp', light_lamp)
ob_camera = bpy.data.objects.new('Camera', cam_camera)

# ---- transforms, parenting, visibility, modifiers, constraints
ob_chesspiece_base.location = (0.0, 0.0, 0.1592)
ob_chesspiece_base.lineart.crease_threshold = 0.0
ob_lamp.location = (4.076, 1.005, 5.904)
ob_lamp.rotation_euler = (0.6503, 0.05522, 1.866)
ob_lamp.lock_rotations_4d = False
ob_lamp.empty_display_type = 'ARROWS'
ob_lamp.color = (0.0, 0.0, 0.0, 0.0)
ob_lamp.lineart.crease_threshold = 0.0
ob_camera.location = (7.481, -6.508, 5.344)
ob_camera.rotation_euler = (1.109, 0.0, 0.8149)
ob_camera.lock_rotations_4d = False
ob_camera.empty_display_type = 'ARROWS'
ob_camera.color = (0.0, 0.0, 0.0, 0.0)
ob_camera.display_type = 'WIRE'
ob_camera.lineart.crease_threshold = 0.0

# ---- collection membership
col_collection_1.objects.link(ob_chesspiece_base)
col_collection_1.objects.link(ob_lamp)
col_collection_1.objects.link(ob_camera)

# ---- scene / render settings (as saved in the file)
scene.camera = ob_camera
scene.frame_start = 1; scene.frame_end = 250; scene.frame_set(1)
scene.render.engine = 'BLENDER_EEVEE_NEXT'
scene.render.resolution_percentage = 50
scene.render.dither_intensity = 0.0
scene.cycles.use_denoising = False
scene.cycles.samples = 128
scene.cycles.sampling_pattern = 'TABULATED_SOBOL'
scene.cycles.use_adaptive_sampling = False
scene.cycles.use_light_tree = False
scene.cycles.blur_glossy = 0.0
scene.cycles.sample_clamp_indirect = 0.0
scene.view_settings.view_transform = 'Standard'
bpy.context.view_layer.update()
